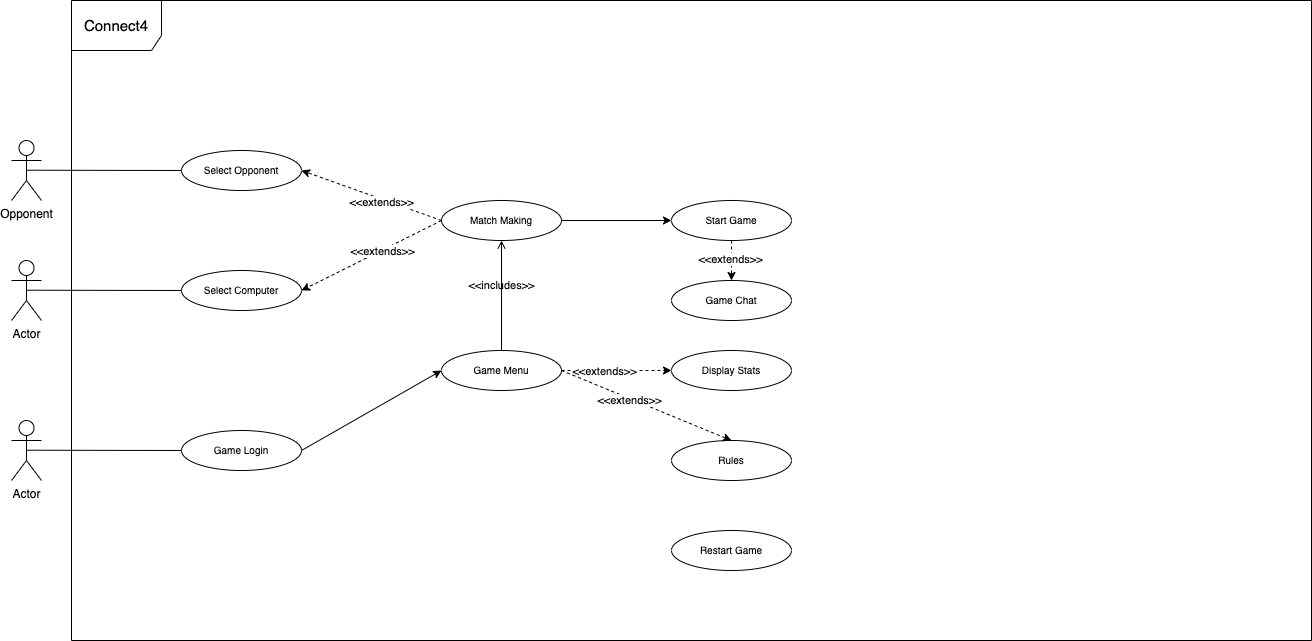

The diagram above was exported from draw.io. Its source (the exported page's mxGraphModel, read from the mxfile embedded in the PNG):
<mxGraphModel dx="1363" dy="-236" grid="1" gridSize="10" guides="1" tooltips="1" connect="1" arrows="1" fold="1" page="1" pageScale="1" pageWidth="850" pageHeight="1100" math="0" shadow="0">
  <root>
    <mxCell id="0" />
    <mxCell id="1" parent="0" />
    <mxCell id="hGR5w2sxl3G7ZOYyiK3j-3" value="&lt;font style=&quot;font-size: 15px;&quot;&gt;Connect4&lt;/font&gt;" style="shape=umlFrame;whiteSpace=wrap;html=1;pointerEvents=0;width=90;height=50;" parent="1" vertex="1">
      <mxGeometry x="80" y="1230" width="1240" height="640" as="geometry" />
    </mxCell>
    <mxCell id="hGR5w2sxl3G7ZOYyiK3j-4" value="Opponent" style="shape=umlActor;verticalLabelPosition=bottom;verticalAlign=top;html=1;" parent="1" vertex="1">
      <mxGeometry x="20" y="1370" width="30" height="60" as="geometry" />
    </mxCell>
    <mxCell id="hGR5w2sxl3G7ZOYyiK3j-5" value="&lt;font size=&quot;1&quot;&gt;&lt;span style=&quot;text-wrap-mode: nowrap; background-color: rgb(255, 255, 255);&quot;&gt;Select Opponent&lt;/span&gt;&lt;/font&gt;" style="ellipse;whiteSpace=wrap;html=1;" parent="1" vertex="1">
      <mxGeometry x="190" y="1380" width="120" height="40" as="geometry" />
    </mxCell>
    <mxCell id="hGR5w2sxl3G7ZOYyiK3j-6" value="Actor" style="shape=umlActor;verticalLabelPosition=bottom;verticalAlign=top;html=1;" parent="1" vertex="1">
      <mxGeometry x="20" y="1490" width="30" height="60" as="geometry" />
    </mxCell>
    <mxCell id="hGR5w2sxl3G7ZOYyiK3j-7" value="Actor" style="shape=umlActor;verticalLabelPosition=bottom;verticalAlign=top;html=1;" parent="1" vertex="1">
      <mxGeometry x="20" y="1650" width="30" height="60" as="geometry" />
    </mxCell>
    <mxCell id="hGR5w2sxl3G7ZOYyiK3j-8" value="&lt;font size=&quot;1&quot;&gt;&lt;span style=&quot;text-wrap-mode: nowrap; background-color: rgb(255, 255, 255);&quot;&gt;Select Computer&lt;/span&gt;&lt;/font&gt;" style="ellipse;whiteSpace=wrap;html=1;" parent="1" vertex="1">
      <mxGeometry x="190" y="1500" width="120" height="40" as="geometry" />
    </mxCell>
    <mxCell id="hGR5w2sxl3G7ZOYyiK3j-9" value="&lt;font size=&quot;1&quot;&gt;&lt;span style=&quot;text-wrap-mode: nowrap; background-color: rgb(255, 255, 255);&quot;&gt;Game Login&lt;/span&gt;&lt;/font&gt;" style="ellipse;whiteSpace=wrap;html=1;" parent="1" vertex="1">
      <mxGeometry x="190" y="1660" width="120" height="40" as="geometry" />
    </mxCell>
    <mxCell id="hGR5w2sxl3G7ZOYyiK3j-16" value="" style="endArrow=none;endFill=1;endSize=12;html=1;rounded=0;startFill=0;entryX=0;entryY=0.5;entryDx=0;entryDy=0;" parent="1" target="hGR5w2sxl3G7ZOYyiK3j-5" edge="1">
      <mxGeometry width="160" relative="1" as="geometry">
        <mxPoint x="35" y="1399.71" as="sourcePoint" />
        <mxPoint x="180" y="1400" as="targetPoint" />
      </mxGeometry>
    </mxCell>
    <mxCell id="hGR5w2sxl3G7ZOYyiK3j-17" value="" style="endArrow=none;endFill=1;endSize=12;html=1;rounded=0;startFill=0;entryX=0;entryY=0.5;entryDx=0;entryDy=0;" parent="1" edge="1">
      <mxGeometry width="160" relative="1" as="geometry">
        <mxPoint x="35" y="1519.71" as="sourcePoint" />
        <mxPoint x="190" y="1520" as="targetPoint" />
      </mxGeometry>
    </mxCell>
    <mxCell id="hGR5w2sxl3G7ZOYyiK3j-18" value="" style="endArrow=none;endFill=1;endSize=12;html=1;rounded=0;startFill=0;entryX=0;entryY=0.5;entryDx=0;entryDy=0;" parent="1" edge="1">
      <mxGeometry width="160" relative="1" as="geometry">
        <mxPoint x="35" y="1679.71" as="sourcePoint" />
        <mxPoint x="190" y="1680" as="targetPoint" />
      </mxGeometry>
    </mxCell>
    <mxCell id="hGR5w2sxl3G7ZOYyiK3j-20" value="&lt;font size=&quot;1&quot;&gt;&lt;span style=&quot;text-wrap-mode: nowrap; background-color: rgb(255, 255, 255);&quot;&gt;Match Making&lt;/span&gt;&lt;/font&gt;" style="ellipse;whiteSpace=wrap;html=1;" parent="1" vertex="1">
      <mxGeometry x="450" y="1430" width="120" height="40" as="geometry" />
    </mxCell>
    <mxCell id="hGR5w2sxl3G7ZOYyiK3j-21" value="" style="endArrow=classic;html=1;rounded=0;dashed=1;exitX=0;exitY=0.5;exitDx=0;exitDy=0;entryX=1;entryY=0.5;entryDx=0;entryDy=0;" parent="1" source="hGR5w2sxl3G7ZOYyiK3j-20" target="hGR5w2sxl3G7ZOYyiK3j-5" edge="1">
      <mxGeometry width="50" height="50" relative="1" as="geometry">
        <mxPoint x="402" y="1416" as="sourcePoint" />
        <mxPoint x="410" y="1624" as="targetPoint" />
      </mxGeometry>
    </mxCell>
    <mxCell id="hGR5w2sxl3G7ZOYyiK3j-22" value="&amp;lt;&amp;lt;extends&amp;gt;&amp;gt;" style="edgeLabel;html=1;align=center;verticalAlign=middle;resizable=0;points=[];" parent="hGR5w2sxl3G7ZOYyiK3j-21" vertex="1" connectable="0">
      <mxGeometry x="-0.1704" y="1" relative="1" as="geometry">
        <mxPoint x="-3" y="1" as="offset" />
      </mxGeometry>
    </mxCell>
    <mxCell id="hGR5w2sxl3G7ZOYyiK3j-23" value="" style="endArrow=classic;html=1;rounded=0;dashed=1;entryX=1;entryY=0.5;entryDx=0;entryDy=0;" parent="1" target="hGR5w2sxl3G7ZOYyiK3j-8" edge="1">
      <mxGeometry width="50" height="50" relative="1" as="geometry">
        <mxPoint x="450" y="1450" as="sourcePoint" />
        <mxPoint x="320" y="1410" as="targetPoint" />
      </mxGeometry>
    </mxCell>
    <mxCell id="hGR5w2sxl3G7ZOYyiK3j-24" value="&amp;lt;&amp;lt;extends&amp;gt;&amp;gt;" style="edgeLabel;html=1;align=center;verticalAlign=middle;resizable=0;points=[];" parent="hGR5w2sxl3G7ZOYyiK3j-23" vertex="1" connectable="0">
      <mxGeometry x="-0.1704" y="1" relative="1" as="geometry">
        <mxPoint x="-3" y="1" as="offset" />
      </mxGeometry>
    </mxCell>
    <mxCell id="hGR5w2sxl3G7ZOYyiK3j-25" value="&lt;font size=&quot;1&quot;&gt;&lt;span style=&quot;text-wrap-mode: nowrap; background-color: rgb(255, 255, 255);&quot;&gt;Game Menu&lt;/span&gt;&lt;/font&gt;" style="ellipse;whiteSpace=wrap;html=1;" parent="1" vertex="1">
      <mxGeometry x="450" y="1580" width="120" height="40" as="geometry" />
    </mxCell>
    <mxCell id="hGR5w2sxl3G7ZOYyiK3j-26" value="&amp;lt;&amp;lt;includes&amp;gt;&amp;gt;" style="html=1;verticalAlign=bottom;labelBackgroundColor=none;endArrow=open;endFill=0;rounded=0;exitX=0.5;exitY=0;exitDx=0;exitDy=0;entryX=0.5;entryY=1;entryDx=0;entryDy=0;" parent="1" source="hGR5w2sxl3G7ZOYyiK3j-25" target="hGR5w2sxl3G7ZOYyiK3j-20" edge="1">
      <mxGeometry width="160" relative="1" as="geometry">
        <mxPoint x="320" y="1560" as="sourcePoint" />
        <mxPoint x="480" y="1560" as="targetPoint" />
      </mxGeometry>
    </mxCell>
    <mxCell id="hGR5w2sxl3G7ZOYyiK3j-27" value="" style="endArrow=classic;html=1;rounded=0;entryX=0;entryY=0.5;entryDx=0;entryDy=0;" parent="1" target="hGR5w2sxl3G7ZOYyiK3j-25" edge="1">
      <mxGeometry width="50" height="50" relative="1" as="geometry">
        <mxPoint x="310" y="1680" as="sourcePoint" />
        <mxPoint x="360" y="1630" as="targetPoint" />
      </mxGeometry>
    </mxCell>
    <mxCell id="hGR5w2sxl3G7ZOYyiK3j-28" value="&lt;font size=&quot;1&quot;&gt;&lt;span style=&quot;text-wrap-mode: nowrap; background-color: rgb(255, 255, 255);&quot;&gt;Start Game&lt;/span&gt;&lt;/font&gt;" style="ellipse;whiteSpace=wrap;html=1;" parent="1" vertex="1">
      <mxGeometry x="680" y="1430" width="120" height="40" as="geometry" />
    </mxCell>
    <mxCell id="hGR5w2sxl3G7ZOYyiK3j-29" value="" style="endArrow=classic;html=1;rounded=0;entryX=0;entryY=0.5;entryDx=0;entryDy=0;exitX=1;exitY=0.5;exitDx=0;exitDy=0;" parent="1" source="hGR5w2sxl3G7ZOYyiK3j-20" target="hGR5w2sxl3G7ZOYyiK3j-28" edge="1">
      <mxGeometry width="50" height="50" relative="1" as="geometry">
        <mxPoint x="320" y="1690" as="sourcePoint" />
        <mxPoint x="460" y="1610" as="targetPoint" />
      </mxGeometry>
    </mxCell>
    <mxCell id="hGR5w2sxl3G7ZOYyiK3j-30" value="&lt;font size=&quot;1&quot;&gt;&lt;span style=&quot;text-wrap-mode: nowrap; background-color: rgb(255, 255, 255);&quot;&gt;Game Chat&lt;/span&gt;&lt;/font&gt;" style="ellipse;whiteSpace=wrap;html=1;" parent="1" vertex="1">
      <mxGeometry x="680" y="1510" width="120" height="40" as="geometry" />
    </mxCell>
    <mxCell id="hGR5w2sxl3G7ZOYyiK3j-31" value="" style="endArrow=classic;html=1;rounded=0;dashed=1;entryX=0.5;entryY=0;entryDx=0;entryDy=0;exitX=0.5;exitY=1;exitDx=0;exitDy=0;" parent="1" source="hGR5w2sxl3G7ZOYyiK3j-28" target="hGR5w2sxl3G7ZOYyiK3j-30" edge="1">
      <mxGeometry width="50" height="50" relative="1" as="geometry">
        <mxPoint x="460" y="1460" as="sourcePoint" />
        <mxPoint x="320" y="1530" as="targetPoint" />
      </mxGeometry>
    </mxCell>
    <mxCell id="hGR5w2sxl3G7ZOYyiK3j-32" value="&amp;lt;&amp;lt;extends&amp;gt;&amp;gt;" style="edgeLabel;html=1;align=center;verticalAlign=middle;resizable=0;points=[];" parent="hGR5w2sxl3G7ZOYyiK3j-31" vertex="1" connectable="0">
      <mxGeometry x="-0.1704" y="1" relative="1" as="geometry">
        <mxPoint x="-3" y="1" as="offset" />
      </mxGeometry>
    </mxCell>
    <mxCell id="hGR5w2sxl3G7ZOYyiK3j-33" value="&lt;font size=&quot;1&quot;&gt;&lt;span style=&quot;text-wrap-mode: nowrap; background-color: rgb(255, 255, 255);&quot;&gt;Display Stats&lt;/span&gt;&lt;/font&gt;" style="ellipse;whiteSpace=wrap;html=1;" parent="1" vertex="1">
      <mxGeometry x="680" y="1580" width="120" height="40" as="geometry" />
    </mxCell>
    <mxCell id="hGR5w2sxl3G7ZOYyiK3j-35" value="" style="endArrow=classic;html=1;rounded=0;dashed=1;entryX=0;entryY=0.5;entryDx=0;entryDy=0;exitX=1;exitY=0.5;exitDx=0;exitDy=0;" parent="1" source="hGR5w2sxl3G7ZOYyiK3j-25" target="hGR5w2sxl3G7ZOYyiK3j-33" edge="1">
      <mxGeometry width="50" height="50" relative="1" as="geometry">
        <mxPoint x="460" y="1460" as="sourcePoint" />
        <mxPoint x="320" y="1530" as="targetPoint" />
      </mxGeometry>
    </mxCell>
    <mxCell id="hGR5w2sxl3G7ZOYyiK3j-36" value="&amp;lt;&amp;lt;extends&amp;gt;&amp;gt;" style="edgeLabel;html=1;align=center;verticalAlign=middle;resizable=0;points=[];" parent="hGR5w2sxl3G7ZOYyiK3j-35" vertex="1" connectable="0">
      <mxGeometry x="-0.1704" y="1" relative="1" as="geometry">
        <mxPoint x="-3" y="1" as="offset" />
      </mxGeometry>
    </mxCell>
    <mxCell id="hGR5w2sxl3G7ZOYyiK3j-39" value="&lt;font size=&quot;1&quot;&gt;&lt;span style=&quot;text-wrap-mode: nowrap; background-color: rgb(255, 255, 255);&quot;&gt;Rules&lt;/span&gt;&lt;/font&gt;" style="ellipse;whiteSpace=wrap;html=1;" parent="1" vertex="1">
      <mxGeometry x="680" y="1670" width="120" height="40" as="geometry" />
    </mxCell>
    <mxCell id="hGR5w2sxl3G7ZOYyiK3j-40" value="" style="endArrow=classic;html=1;rounded=0;dashed=1;exitX=1;exitY=0.5;exitDx=0;exitDy=0;entryX=0.5;entryY=0;entryDx=0;entryDy=0;" parent="1" source="hGR5w2sxl3G7ZOYyiK3j-25" target="hGR5w2sxl3G7ZOYyiK3j-39" edge="1">
      <mxGeometry width="50" height="50" relative="1" as="geometry">
        <mxPoint x="580" y="1610" as="sourcePoint" />
        <mxPoint x="690" y="1610" as="targetPoint" />
      </mxGeometry>
    </mxCell>
    <mxCell id="hGR5w2sxl3G7ZOYyiK3j-41" value="&amp;lt;&amp;lt;extends&amp;gt;&amp;gt;" style="edgeLabel;html=1;align=center;verticalAlign=middle;resizable=0;points=[];" parent="hGR5w2sxl3G7ZOYyiK3j-40" vertex="1" connectable="0">
      <mxGeometry x="-0.1704" y="1" relative="1" as="geometry">
        <mxPoint x="-3" y="1" as="offset" />
      </mxGeometry>
    </mxCell>
    <mxCell id="hGR5w2sxl3G7ZOYyiK3j-42" value="&lt;font size=&quot;1&quot;&gt;&lt;span style=&quot;text-wrap-mode: nowrap; background-color: rgb(255, 255, 255);&quot;&gt;Restart Game&lt;/span&gt;&lt;/font&gt;" style="ellipse;whiteSpace=wrap;html=1;" parent="1" vertex="1">
      <mxGeometry x="680" y="1760" width="120" height="40" as="geometry" />
    </mxCell>
  </root>
</mxGraphModel>